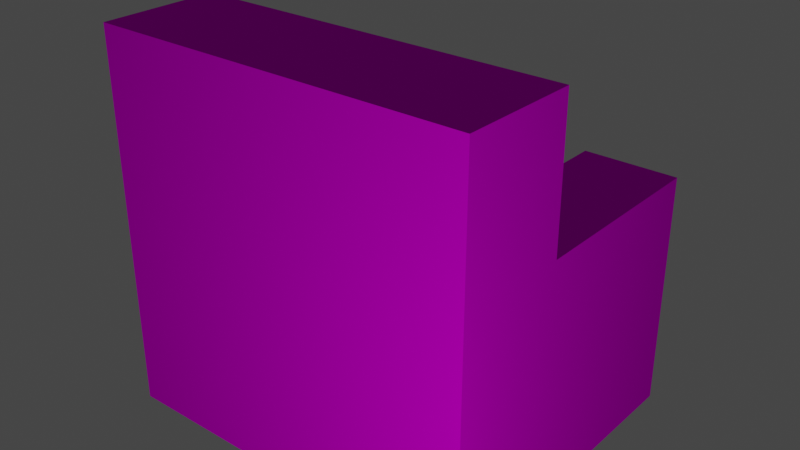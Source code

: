 # Source: blend.blend  (saved by Blender 3.3.6; exported with 4.5.12 LTS)
import bpy
from mathutils import Matrix  # noqa: F401  (used for matrix-valued properties, if any)

bpy.ops.wm.read_factory_settings(use_empty=True)
scene = bpy.context.scene
scene.name = 'Scene'

# ---- collections
col_collection = bpy.data.collections.new('Collection'); scene.collection.children.link(col_collection)

# ---- images (referenced by path relative to the original .blend; pixels are not part of the script)
import os
ASSET_DIR = os.environ.get("B2B_ASSET_DIR", "")  # directory of the original .blend (textures are referenced by path, not embedded)
HERE = os.path.dirname(os.path.abspath(__file__))  # packed textures are extracted next to this script under _unpacked/

def load_image(name, relpath, width, height, colorspace="sRGB"):
    """Load a texture the original file referenced (path relative to the .blend, or extracted next to this script)."""
    p = next((c for c in (os.path.join(HERE, relpath), os.path.join(ASSET_DIR, relpath)) if relpath and os.path.exists(c)), "")
    if p:
        img = bpy.data.images.load(p, check_existing=True)
        img.name = name
    else:  # same state as the original file: an image datablock whose file is absent (Cycles renders it pink)
        img = bpy.data.images.new(name, width, height)
        img.source = "FILE"
        img.filepath = "//" + (relpath or name)
    img.colorspace_settings.name = colorspace
    return img
img_jpg = load_image('текстура.jpg', 'текстура.jpg', 1024, 1024, 'sRGB')

# ---- materials (node trees are filled in below, after node groups)
mat_material = bpy.data.materials.new('Material')
mat_material.alpha_threshold = 0.0
mat_material.use_transparent_shadow = False
mat_material.roughness = 0.5
mat_material.line_color = (0.0, 0.0, 0.0, 1.0)

# ---- material node trees
mat_material.use_nodes = True; mat_material.node_tree.nodes.clear()
_N = mat_material.node_tree.nodes; _L = mat_material.node_tree.links
n0 = _N.new('ShaderNodeOutputMaterial'); n0.name = 'Material Output'; n0.location = (300, 300)
n1 = _N.new('ShaderNodeBsdfPrincipled'); n1.name = 'Principled BSDF'; n1.location = (10, 300)
n1.distribution = 'GGX'
n1.subsurface_method = 'RANDOM_WALK_SKIN'
n1.inputs[3].default_value = 1.45
n1.inputs[13].default_value = 0.0
n1.inputs[27].default_value = (0.0, 0.0, 0.0, 1.0)
n1.inputs[28].default_value = 1.0
n2 = _N.new('ShaderNodeTexImage'); n2.name = 'Image Texture'; n2.location = (-280, 275)
n2.image = img_jpg
_L.new(n1.outputs[0], n0.inputs[0])
_L.new(n2.outputs[0], n1.inputs[0])
n0.is_active_output = True

# ---- world
world_world = bpy.data.worlds.new('World'); scene.world = world_world
world_world.use_nodes = True; world_world.node_tree.nodes.clear()
_N = world_world.node_tree.nodes; _L = world_world.node_tree.links
n0 = _N.new('ShaderNodeOutputWorld'); n0.name = 'World Output'; n0.location = (300, 300)
n1 = _N.new('ShaderNodeBackground'); n1.name = 'Background'; n1.location = (10, 300)
n1.inputs[0].default_value = (0.05088, 0.05088, 0.05088, 1.0)
_L.new(n1.outputs[0], n0.inputs[0])
n0.is_active_output = True
world_world.color = (0.05088, 0.05088, 0.05088)
world_world.use_sun_shadow = False
world_world.sun_shadow_jitter_overblur = 0.0

# ---- lights
light_light = bpy.data.lights.new('Light', 'POINT')
light_light.transmission_factor = 0.0
light_light.energy = 1000.0
light_light.shadow_soft_size = 0.1
light_light.shadow_maximum_resolution = 0.006
light_light.use_absolute_resolution = True

# ---- meshes
me_cube = bpy.data.meshes.new('Cube')
me_cube.from_pydata([(1.0, 1.0, -1.0), (1.0, -1.0, 1.0), (1.0, -1.0, -1.0), (-1.0, 1.0, -1.0), (-1.0, -1.0, 1.0), (-1.0, -1.0, -1.0), (1.0, -0.25, 1.0), (-1.0, -0.25, 1.0), (-1.0, -0.25, 0.25), (-1.0, 1.0, 0.25), (1.0, 1.0, 0.25), (1.0, -0.25, 0.25), (0.5, 1.0, -0.25), (0.5, -0.25, -0.25), (0.5, 1.0, 0.25), (0.5, -0.25, 0.25), (-0.5, 1.0, -0.25), (-0.5, -0.25, -0.25), (-0.5, 1.0, 0.25), (-0.5, -0.25, 0.25)], [], [(6, 7, 4, 1), (14, 12, 13, 15), (3, 9, 8, 7, 4, 5), (10, 11, 15, 14), (16, 18, 19, 17), (17, 13, 12, 16), (5, 2, 0, 3), (3, 0, 10, 14, 12, 16, 18, 9), (2, 1, 4, 5), (8, 19, 18, 9), (6, 1, 2, 0, 10, 11), (17, 19, 8, 7, 6, 11, 15, 13)])
_uv = me_cube.uv_layers.new(name='UVMap')
_uv.uv.foreach_set('vector', [0.625, 0.625, 0.875, 0.625, 0.875, 0.75, 0.625, 0.75, 0.4375, 0.4375, 0.4375, 0.4375, 0.0, 0.0, 0.4375, 0.5, 0.0, 0.0, 0.4375, 0.25, 0.4375, 0.125, 0.875, 0.625, 0.875, 0.75, 0.0, 0.0, 0.4375, 0.5, 0.4375, 0.625, 0.4375, 0.5, 0.4375, 0.4375, 0.4375, 0.3125, 0.4375, 0.3125, 0.4375, 0.25, 0.0, 0.0, 0.0, 0.0, 0.0, 0.0, 0.4375, 0.4375, 0.4375, 0.3125, 0.0, 0.0, 0.0, 0.0, 0.0, 0.0, 0.0, 0.0, 0.0, 0.0, 0.0, 0.0, 0.4375, 0.5, 0.4375, 0.4375, 0.4375, 0.4375, 0.4375, 0.3125, 0.4375, 0.3125, 0.4375, 0.25, 0.0, 0.0, 0.625, 0.75, 0.875, 0.75, 0.0, 0.0, 0.4375, 0.125, 0.4375, 0.25, 0.4375, 0.3125, 0.4375, 0.25, 0.625, 0.625, 0.625, 0.75, 0.0, 0.0, 0.0, 0.0, 0.4375, 0.5, 0.4375, 0.625, 0.0, 0.0, 0.4375, 0.25, 0.4375, 0.125, 0.875, 0.625, 0.625, 0.625, 0.4375, 0.625, 0.4375, 0.5, 0.0, 0.0])
me_cube.materials.append(mat_material)
me_cube.use_mirror_vertex_groups = False
me_cube.update()

# ---- objects
ob_cube = bpy.data.objects.new('Cube', me_cube)
ob_light = bpy.data.objects.new('Light', light_light)

# ---- transforms, parenting, visibility, modifiers, constraints
ob_cube.location = (0.0, 0.0, 3.0)
ob_cube.scale = (3.0, 2.5, 3.0)
ob_cube.lock_rotations_4d = False
ob_cube.empty_display_type = 'ARROWS'
ob_cube.lineart.crease_threshold = 0.0
ob_light.location = (7.395, -9.298, 1.89)
ob_light.rotation_euler = (20.58, -0.5927, 4.226)
ob_light.lock_rotations_4d = False
ob_light.empty_display_type = 'ARROWS'
ob_light.color = (0.0, 0.0, 0.0, 0.0)
ob_light.lineart.crease_threshold = 0.0

# ---- collection membership
col_collection.objects.link(ob_cube)
col_collection.objects.link(ob_light)

# ---- scene / render settings (as saved in the file)
scene.frame_start = 1; scene.frame_end = 250; scene.frame_set(1)
scene.render.engine = 'BLENDER_EEVEE_NEXT'
scene.cycles.sampling_pattern = 'TABULATED_SOBOL'
scene.cycles.use_light_tree = False
scene.view_settings.view_transform = 'Filmic'
bpy.context.view_layer.update()

# ---- added for rendering (the .blend has no active camera): camera
cam_auto = bpy.data.cameras.new('AutoCamera')
cam_auto.lens = 50.0
cam_auto.sensor_width = 36.0
cam_auto.clip_end = 1000.0
ob_auto_camera = bpy.data.objects.new('AutoCamera', cam_auto)
scene.collection.objects.link(ob_auto_camera)
ob_auto_camera.location = (9.11241, -10.9349, 10.2899)
ob_auto_camera.rotation_euler = (1.09748, -7.21219e-08, 0.694738)
scene.camera = ob_auto_camera
bpy.context.view_layer.update()
